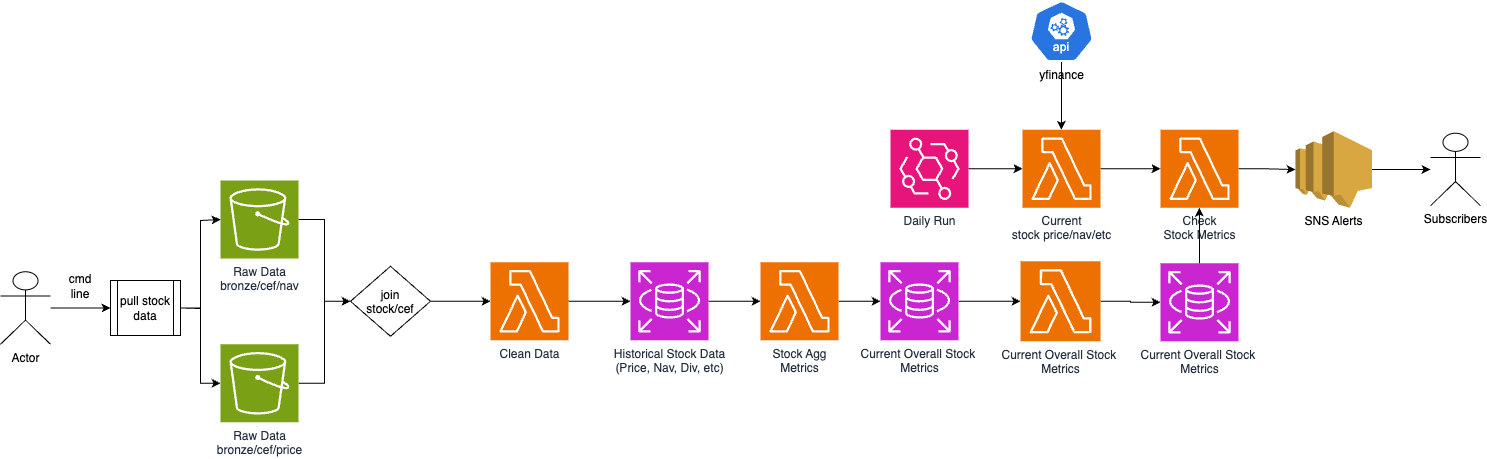

The diagram above was exported from draw.io. Its source (the exported page's mxGraphModel, read from the mxfile embedded in the PNG):
<mxGraphModel dx="1820" dy="1784" grid="1" gridSize="10" guides="1" tooltips="1" connect="1" arrows="1" fold="1" page="1" pageScale="1" pageWidth="850" pageHeight="1100" math="0" shadow="0">
  <root>
    <mxCell id="0" />
    <mxCell id="1" parent="0" />
    <mxCell id="khy_yN-TwpCxYzihnUn8-1" value="Actor" style="shape=umlActor;verticalLabelPosition=bottom;verticalAlign=top;html=1;outlineConnect=0;" parent="1" vertex="1">
      <mxGeometry x="-20" y="161.26" width="50" height="72.5" as="geometry" />
    </mxCell>
    <mxCell id="khy_yN-TwpCxYzihnUn8-2" value="cmd&lt;div&gt;line&lt;/div&gt;" style="text;html=1;align=center;verticalAlign=middle;whiteSpace=wrap;rounded=0;" parent="1" vertex="1">
      <mxGeometry x="30" y="161.26" width="60" height="30" as="geometry" />
    </mxCell>
    <mxCell id="khy_yN-TwpCxYzihnUn8-7" value="" style="endArrow=classic;html=1;rounded=0;entryX=0;entryY=0.5;entryDx=0;entryDy=0;" parent="1" source="khy_yN-TwpCxYzihnUn8-1" target="khy_yN-TwpCxYzihnUn8-9" edge="1">
      <mxGeometry width="50" height="50" relative="1" as="geometry">
        <mxPoint x="40" y="200" as="sourcePoint" />
        <mxPoint x="110" y="200" as="targetPoint" />
      </mxGeometry>
    </mxCell>
    <mxCell id="khy_yN-TwpCxYzihnUn8-25" value="" style="edgeStyle=orthogonalEdgeStyle;rounded=0;orthogonalLoop=1;jettySize=auto;html=1;entryX=0;entryY=0.5;entryDx=0;entryDy=0;entryPerimeter=0;" parent="1" source="khy_yN-TwpCxYzihnUn8-9" target="1n4Yk2UCJYNvjyyztTE--10" edge="1">
      <mxGeometry relative="1" as="geometry">
        <mxPoint x="190" y="197.5" as="targetPoint" />
      </mxGeometry>
    </mxCell>
    <mxCell id="khy_yN-TwpCxYzihnUn8-9" value="pull stock data" style="shape=process;whiteSpace=wrap;html=1;backgroundOutline=1;" parent="1" vertex="1">
      <mxGeometry x="90" y="170" width="70" height="55" as="geometry" />
    </mxCell>
    <mxCell id="khy_yN-TwpCxYzihnUn8-26" value="" style="edgeStyle=orthogonalEdgeStyle;rounded=0;orthogonalLoop=1;jettySize=auto;html=1;exitX=1;exitY=0.5;exitDx=0;exitDy=0;exitPerimeter=0;entryX=0;entryY=0.5;entryDx=0;entryDy=0;" parent="1" source="1n4Yk2UCJYNvjyyztTE--10" target="1n4Yk2UCJYNvjyyztTE--20" edge="1">
      <mxGeometry relative="1" as="geometry">
        <mxPoint x="270" y="197.5" as="sourcePoint" />
        <mxPoint x="300" y="197.5" as="targetPoint" />
      </mxGeometry>
    </mxCell>
    <mxCell id="1n4Yk2UCJYNvjyyztTE--7" value="Clean Data" style="sketch=0;points=[[0,0,0],[0.25,0,0],[0.5,0,0],[0.75,0,0],[1,0,0],[0,1,0],[0.25,1,0],[0.5,1,0],[0.75,1,0],[1,1,0],[0,0.25,0],[0,0.5,0],[0,0.75,0],[1,0.25,0],[1,0.5,0],[1,0.75,0]];outlineConnect=0;fontColor=#232F3E;fillColor=#ED7100;strokeColor=#ffffff;dashed=0;verticalLabelPosition=bottom;verticalAlign=top;align=center;html=1;fontSize=12;fontStyle=0;aspect=fixed;shape=mxgraph.aws4.resourceIcon;resIcon=mxgraph.aws4.lambda;" parent="1" vertex="1">
      <mxGeometry x="470" y="151.76" width="78" height="78" as="geometry" />
    </mxCell>
    <mxCell id="1n4Yk2UCJYNvjyyztTE--8" value="Current Overall Stock&amp;nbsp;&lt;div&gt;Metrics&lt;/div&gt;" style="sketch=0;points=[[0,0,0],[0.25,0,0],[0.5,0,0],[0.75,0,0],[1,0,0],[0,1,0],[0.25,1,0],[0.5,1,0],[0.75,1,0],[1,1,0],[0,0.25,0],[0,0.5,0],[0,0.75,0],[1,0.25,0],[1,0.5,0],[1,0.75,0]];outlineConnect=0;fontColor=#232F3E;fillColor=#C925D1;strokeColor=#ffffff;dashed=0;verticalLabelPosition=bottom;verticalAlign=top;align=center;html=1;fontSize=12;fontStyle=0;aspect=fixed;shape=mxgraph.aws4.resourceIcon;resIcon=mxgraph.aws4.rds;" parent="1" vertex="1">
      <mxGeometry x="1140" y="152.76" width="78" height="78" as="geometry" />
    </mxCell>
    <mxCell id="1n4Yk2UCJYNvjyyztTE--9" value="Historical Stock Data&lt;div&gt;(Price, Nav, Div, etc)&lt;/div&gt;" style="sketch=0;points=[[0,0,0],[0.25,0,0],[0.5,0,0],[0.75,0,0],[1,0,0],[0,1,0],[0.25,1,0],[0.5,1,0],[0.75,1,0],[1,1,0],[0,0.25,0],[0,0.5,0],[0,0.75,0],[1,0.25,0],[1,0.5,0],[1,0.75,0]];outlineConnect=0;fontColor=#232F3E;fillColor=#C925D1;strokeColor=#ffffff;dashed=0;verticalLabelPosition=bottom;verticalAlign=top;align=center;html=1;fontSize=12;fontStyle=0;aspect=fixed;shape=mxgraph.aws4.resourceIcon;resIcon=mxgraph.aws4.rds;" parent="1" vertex="1">
      <mxGeometry x="610" y="151.76" width="78" height="78" as="geometry" />
    </mxCell>
    <mxCell id="1n4Yk2UCJYNvjyyztTE--10" value="Raw Data&lt;div&gt;bronze/cef/price&lt;/div&gt;" style="sketch=0;points=[[0,0,0],[0.25,0,0],[0.5,0,0],[0.75,0,0],[1,0,0],[0,1,0],[0.25,1,0],[0.5,1,0],[0.75,1,0],[1,1,0],[0,0.25,0],[0,0.5,0],[0,0.75,0],[1,0.25,0],[1,0.5,0],[1,0.75,0]];outlineConnect=0;fontColor=#232F3E;fillColor=#7AA116;strokeColor=#ffffff;dashed=0;verticalLabelPosition=bottom;verticalAlign=top;align=center;html=1;fontSize=12;fontStyle=0;aspect=fixed;shape=mxgraph.aws4.resourceIcon;resIcon=mxgraph.aws4.s3;" parent="1" vertex="1">
      <mxGeometry x="200" y="233.76" width="78" height="78" as="geometry" />
    </mxCell>
    <mxCell id="1n4Yk2UCJYNvjyyztTE--37" value="" style="edgeStyle=orthogonalEdgeStyle;rounded=0;orthogonalLoop=1;jettySize=auto;html=1;exitX=1;exitY=0.5;exitDx=0;exitDy=0;exitPerimeter=0;entryX=0;entryY=0.5;entryDx=0;entryDy=0;entryPerimeter=0;" parent="1" source="1n4Yk2UCJYNvjyyztTE--7" target="1n4Yk2UCJYNvjyyztTE--9" edge="1">
      <mxGeometry relative="1" as="geometry">
        <mxPoint x="558" y="197.5" as="sourcePoint" />
        <mxPoint x="620" y="100" as="targetPoint" />
      </mxGeometry>
    </mxCell>
    <mxCell id="b-xcaAoUIbwOstEj6APi-6" value="" style="edgeStyle=orthogonalEdgeStyle;rounded=0;orthogonalLoop=1;jettySize=auto;html=1;" edge="1" parent="1" source="1n4Yk2UCJYNvjyyztTE--20" target="1n4Yk2UCJYNvjyyztTE--7">
      <mxGeometry relative="1" as="geometry" />
    </mxCell>
    <mxCell id="1n4Yk2UCJYNvjyyztTE--20" value="join&#10;stock/cef" style="rhombus;" parent="1" vertex="1">
      <mxGeometry x="330" y="155.76" width="80" height="70" as="geometry" />
    </mxCell>
    <mxCell id="b-xcaAoUIbwOstEj6APi-11" value="" style="edgeStyle=orthogonalEdgeStyle;rounded=0;orthogonalLoop=1;jettySize=auto;html=1;" edge="1" parent="1" source="1n4Yk2UCJYNvjyyztTE--23" target="1n4Yk2UCJYNvjyyztTE--8">
      <mxGeometry relative="1" as="geometry" />
    </mxCell>
    <mxCell id="1n4Yk2UCJYNvjyyztTE--23" value="&lt;div&gt;Current Overall Stock&amp;nbsp;&lt;/div&gt;&lt;div&gt;Metrics&lt;/div&gt;" style="sketch=0;points=[[0,0,0],[0.25,0,0],[0.5,0,0],[0.75,0,0],[1,0,0],[0,1,0],[0.25,1,0],[0.5,1,0],[0.75,1,0],[1,1,0],[0,0.25,0],[0,0.5,0],[0,0.75,0],[1,0.25,0],[1,0.5,0],[1,0.75,0]];outlineConnect=0;fontColor=#232F3E;fillColor=#ED7100;strokeColor=#ffffff;dashed=0;verticalLabelPosition=bottom;verticalAlign=top;align=center;html=1;fontSize=12;fontStyle=0;aspect=fixed;shape=mxgraph.aws4.resourceIcon;resIcon=mxgraph.aws4.lambda;" parent="1" vertex="1">
      <mxGeometry x="1000" y="150.76" width="80" height="80" as="geometry" />
    </mxCell>
    <mxCell id="1n4Yk2UCJYNvjyyztTE--27" value="" style="edgeStyle=orthogonalEdgeStyle;rounded=0;orthogonalLoop=1;jettySize=auto;html=1;exitX=1;exitY=0.5;exitDx=0;exitDy=0;exitPerimeter=0;" parent="1" source="1n4Yk2UCJYNvjyyztTE--9" target="1n4Yk2UCJYNvjyyztTE--26" edge="1">
      <mxGeometry relative="1" as="geometry">
        <mxPoint x="878" y="197.5" as="sourcePoint" />
      </mxGeometry>
    </mxCell>
    <mxCell id="b-xcaAoUIbwOstEj6APi-13" value="" style="edgeStyle=orthogonalEdgeStyle;rounded=0;orthogonalLoop=1;jettySize=auto;html=1;" edge="1" parent="1" source="1n4Yk2UCJYNvjyyztTE--26" target="b-xcaAoUIbwOstEj6APi-8">
      <mxGeometry relative="1" as="geometry" />
    </mxCell>
    <mxCell id="1n4Yk2UCJYNvjyyztTE--26" value="Stock Agg&lt;div&gt;Metrics&lt;/div&gt;" style="sketch=0;points=[[0,0,0],[0.25,0,0],[0.5,0,0],[0.75,0,0],[1,0,0],[0,1,0],[0.25,1,0],[0.5,1,0],[0.75,1,0],[1,1,0],[0,0.25,0],[0,0.5,0],[0,0.75,0],[1,0.25,0],[1,0.5,0],[1,0.75,0]];outlineConnect=0;fontColor=#232F3E;fillColor=#ED7100;strokeColor=#ffffff;dashed=0;verticalLabelPosition=bottom;verticalAlign=top;align=center;html=1;fontSize=12;fontStyle=0;aspect=fixed;shape=mxgraph.aws4.resourceIcon;resIcon=mxgraph.aws4.lambda;" parent="1" vertex="1">
      <mxGeometry x="740" y="151.76" width="78" height="78" as="geometry" />
    </mxCell>
    <mxCell id="D3B8bndA1nvI0VPb8uTp-1" value="" style="edgeStyle=orthogonalEdgeStyle;rounded=0;orthogonalLoop=1;jettySize=auto;html=1;" parent="1" source="1n4Yk2UCJYNvjyyztTE--41" target="fBFpw9BbKXkqqfKcCaDd-10" edge="1">
      <mxGeometry relative="1" as="geometry" />
    </mxCell>
    <mxCell id="1n4Yk2UCJYNvjyyztTE--41" value="Daily Run" style="sketch=0;points=[[0,0,0],[0.25,0,0],[0.5,0,0],[0.75,0,0],[1,0,0],[0,1,0],[0.25,1,0],[0.5,1,0],[0.75,1,0],[1,1,0],[0,0.25,0],[0,0.5,0],[0,0.75,0],[1,0.25,0],[1,0.5,0],[1,0.75,0]];outlineConnect=0;fontColor=#232F3E;fillColor=#E7157B;strokeColor=#ffffff;dashed=0;verticalLabelPosition=bottom;verticalAlign=top;align=center;html=1;fontSize=12;fontStyle=0;aspect=fixed;shape=mxgraph.aws4.resourceIcon;resIcon=mxgraph.aws4.eventbridge;" parent="1" vertex="1">
      <mxGeometry x="870" y="19.25" width="78" height="78" as="geometry" />
    </mxCell>
    <mxCell id="qgr6OVOABY8kYw6VY6ty-2" value="" style="edgeStyle=orthogonalEdgeStyle;rounded=0;orthogonalLoop=1;jettySize=auto;html=1;" parent="1" source="fBFpw9BbKXkqqfKcCaDd-2" target="qgr6OVOABY8kYw6VY6ty-1" edge="1">
      <mxGeometry relative="1" as="geometry" />
    </mxCell>
    <mxCell id="fBFpw9BbKXkqqfKcCaDd-2" value="Check&lt;div&gt;Stock &lt;span style=&quot;background-color: initial;&quot;&gt;Metrics&lt;/span&gt;&lt;/div&gt;" style="sketch=0;points=[[0,0,0],[0.25,0,0],[0.5,0,0],[0.75,0,0],[1,0,0],[0,1,0],[0.25,1,0],[0.5,1,0],[0.75,1,0],[1,1,0],[0,0.25,0],[0,0.5,0],[0,0.75,0],[1,0.25,0],[1,0.5,0],[1,0.75,0]];outlineConnect=0;fontColor=#232F3E;fillColor=#ED7100;strokeColor=#ffffff;dashed=0;verticalLabelPosition=bottom;verticalAlign=top;align=center;html=1;fontSize=12;fontStyle=0;aspect=fixed;shape=mxgraph.aws4.resourceIcon;resIcon=mxgraph.aws4.lambda;" parent="1" vertex="1">
      <mxGeometry x="1140" y="19.25" width="78" height="78" as="geometry" />
    </mxCell>
    <mxCell id="fBFpw9BbKXkqqfKcCaDd-18" value="" style="edgeStyle=orthogonalEdgeStyle;rounded=0;orthogonalLoop=1;jettySize=auto;html=1;" parent="1" source="fBFpw9BbKXkqqfKcCaDd-10" target="fBFpw9BbKXkqqfKcCaDd-2" edge="1">
      <mxGeometry relative="1" as="geometry" />
    </mxCell>
    <mxCell id="fBFpw9BbKXkqqfKcCaDd-10" value="Current&lt;div&gt;stock price/nav/etc&lt;/div&gt;" style="sketch=0;points=[[0,0,0],[0.25,0,0],[0.5,0,0],[0.75,0,0],[1,0,0],[0,1,0],[0.25,1,0],[0.5,1,0],[0.75,1,0],[1,1,0],[0,0.25,0],[0,0.5,0],[0,0.75,0],[1,0.25,0],[1,0.5,0],[1,0.75,0]];outlineConnect=0;fontColor=#232F3E;fillColor=#ED7100;strokeColor=#ffffff;dashed=0;verticalLabelPosition=bottom;verticalAlign=top;align=center;html=1;fontSize=12;fontStyle=0;aspect=fixed;shape=mxgraph.aws4.resourceIcon;resIcon=mxgraph.aws4.lambda;" parent="1" vertex="1">
      <mxGeometry x="1002" y="19.25" width="78" height="78" as="geometry" />
    </mxCell>
    <mxCell id="fBFpw9BbKXkqqfKcCaDd-19" value="" style="edgeStyle=orthogonalEdgeStyle;rounded=0;orthogonalLoop=1;jettySize=auto;html=1;" parent="1" source="fBFpw9BbKXkqqfKcCaDd-14" target="fBFpw9BbKXkqqfKcCaDd-10" edge="1">
      <mxGeometry relative="1" as="geometry" />
    </mxCell>
    <mxCell id="fBFpw9BbKXkqqfKcCaDd-14" value="yfinance" style="aspect=fixed;sketch=0;html=1;dashed=0;whitespace=wrap;verticalLabelPosition=bottom;verticalAlign=top;fillColor=#2875E2;strokeColor=#ffffff;points=[[0.005,0.63,0],[0.1,0.2,0],[0.9,0.2,0],[0.5,0,0],[0.995,0.63,0],[0.72,0.99,0],[0.5,1,0],[0.28,0.99,0]];shape=mxgraph.kubernetes.icon2;kubernetesLabel=1;prIcon=api" parent="1" vertex="1">
      <mxGeometry x="1009" y="-110" width="64" height="61.44" as="geometry" />
    </mxCell>
    <mxCell id="fBFpw9BbKXkqqfKcCaDd-27" value="" style="endArrow=classic;html=1;rounded=0;entryX=0.5;entryY=1;entryDx=0;entryDy=0;entryPerimeter=0;exitX=0.5;exitY=0;exitDx=0;exitDy=0;exitPerimeter=0;" parent="1" source="1n4Yk2UCJYNvjyyztTE--8" target="fBFpw9BbKXkqqfKcCaDd-2" edge="1">
      <mxGeometry width="50" height="50" relative="1" as="geometry">
        <mxPoint x="800" y="80" as="sourcePoint" />
        <mxPoint x="850" y="30" as="targetPoint" />
        <Array as="points" />
      </mxGeometry>
    </mxCell>
    <mxCell id="qgr6OVOABY8kYw6VY6ty-6" value="" style="edgeStyle=orthogonalEdgeStyle;rounded=0;orthogonalLoop=1;jettySize=auto;html=1;" parent="1" source="qgr6OVOABY8kYw6VY6ty-1" target="qgr6OVOABY8kYw6VY6ty-3" edge="1">
      <mxGeometry relative="1" as="geometry" />
    </mxCell>
    <mxCell id="qgr6OVOABY8kYw6VY6ty-1" value="SNS Alerts" style="outlineConnect=0;dashed=0;verticalLabelPosition=bottom;verticalAlign=top;align=center;html=1;shape=mxgraph.aws3.sns;fillColor=#D9A741;gradientColor=none;" parent="1" vertex="1">
      <mxGeometry x="1275" y="20.75" width="76.5" height="76.5" as="geometry" />
    </mxCell>
    <mxCell id="qgr6OVOABY8kYw6VY6ty-3" value="Subscribers" style="shape=umlActor;verticalLabelPosition=bottom;verticalAlign=top;html=1;outlineConnect=0;" parent="1" vertex="1">
      <mxGeometry x="1410" y="22.75" width="50" height="72.5" as="geometry" />
    </mxCell>
    <mxCell id="b-xcaAoUIbwOstEj6APi-5" value="" style="edgeStyle=orthogonalEdgeStyle;rounded=0;orthogonalLoop=1;jettySize=auto;html=1;entryX=0;entryY=0.5;entryDx=0;entryDy=0;" edge="1" parent="1" source="b-xcaAoUIbwOstEj6APi-1" target="1n4Yk2UCJYNvjyyztTE--20">
      <mxGeometry relative="1" as="geometry" />
    </mxCell>
    <mxCell id="b-xcaAoUIbwOstEj6APi-1" value="Raw Data&lt;div&gt;bronze/cef/nav&lt;/div&gt;" style="sketch=0;points=[[0,0,0],[0.25,0,0],[0.5,0,0],[0.75,0,0],[1,0,0],[0,1,0],[0.25,1,0],[0.5,1,0],[0.75,1,0],[1,1,0],[0,0.25,0],[0,0.5,0],[0,0.75,0],[1,0.25,0],[1,0.5,0],[1,0.75,0]];outlineConnect=0;fontColor=#232F3E;fillColor=#7AA116;strokeColor=#ffffff;dashed=0;verticalLabelPosition=bottom;verticalAlign=top;align=center;html=1;fontSize=12;fontStyle=0;aspect=fixed;shape=mxgraph.aws4.resourceIcon;resIcon=mxgraph.aws4.s3;" vertex="1" parent="1">
      <mxGeometry x="200" y="70" width="78" height="78" as="geometry" />
    </mxCell>
    <mxCell id="b-xcaAoUIbwOstEj6APi-4" value="" style="endArrow=classic;html=1;rounded=0;exitX=1;exitY=0.5;exitDx=0;exitDy=0;entryX=0;entryY=0.5;entryDx=0;entryDy=0;entryPerimeter=0;" edge="1" parent="1" source="khy_yN-TwpCxYzihnUn8-9" target="b-xcaAoUIbwOstEj6APi-1">
      <mxGeometry width="50" height="50" relative="1" as="geometry">
        <mxPoint x="500" y="210" as="sourcePoint" />
        <mxPoint x="550" y="160" as="targetPoint" />
        <Array as="points">
          <mxPoint x="180" y="198" />
          <mxPoint x="180" y="110" />
        </Array>
      </mxGeometry>
    </mxCell>
    <mxCell id="b-xcaAoUIbwOstEj6APi-12" value="" style="edgeStyle=orthogonalEdgeStyle;rounded=0;orthogonalLoop=1;jettySize=auto;html=1;" edge="1" parent="1" source="b-xcaAoUIbwOstEj6APi-8" target="1n4Yk2UCJYNvjyyztTE--23">
      <mxGeometry relative="1" as="geometry" />
    </mxCell>
    <mxCell id="b-xcaAoUIbwOstEj6APi-8" value="Current Overall Stock&amp;nbsp;&lt;div&gt;Metrics&lt;/div&gt;" style="sketch=0;points=[[0,0,0],[0.25,0,0],[0.5,0,0],[0.75,0,0],[1,0,0],[0,1,0],[0.25,1,0],[0.5,1,0],[0.75,1,0],[1,1,0],[0,0.25,0],[0,0.5,0],[0,0.75,0],[1,0.25,0],[1,0.5,0],[1,0.75,0]];outlineConnect=0;fontColor=#232F3E;fillColor=#C925D1;strokeColor=#ffffff;dashed=0;verticalLabelPosition=bottom;verticalAlign=top;align=center;html=1;fontSize=12;fontStyle=0;aspect=fixed;shape=mxgraph.aws4.resourceIcon;resIcon=mxgraph.aws4.rds;" vertex="1" parent="1">
      <mxGeometry x="860" y="151.76" width="78" height="78" as="geometry" />
    </mxCell>
  </root>
</mxGraphModel>